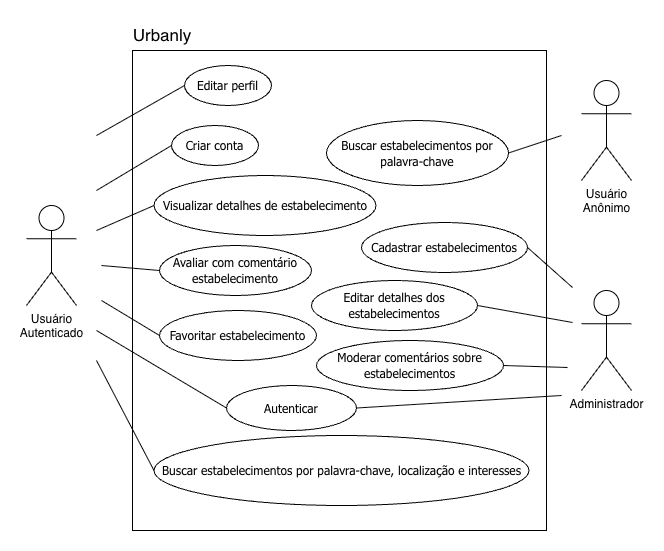

The diagram above was exported from draw.io. Its source (the exported page's mxGraphModel, read from the mxfile embedded in the PNG):
<mxGraphModel dx="946" dy="559" grid="1" gridSize="5" guides="1" tooltips="1" connect="1" arrows="1" fold="1" page="1" pageScale="1" pageWidth="827" pageHeight="583" math="0" shadow="0">
  <root>
    <mxCell id="0" />
    <mxCell id="1" parent="0" />
    <mxCell id="_GWAyUx9oH7_JvKhZuoO-1" parent="1" style="rounded=0;whiteSpace=wrap;html=1;" value="" vertex="1">
      <mxGeometry height="480" width="414" x="186" y="35" as="geometry" />
    </mxCell>
    <mxCell id="_GWAyUx9oH7_JvKhZuoO-2" parent="1" style="shape=umlActor;verticalLabelPosition=bottom;verticalAlign=top;html=1;outlineConnect=0;" value="Usuário&lt;div&gt;Autenticado&lt;/div&gt;" vertex="1">
      <mxGeometry height="100" width="50" x="80" y="190" as="geometry" />
    </mxCell>
    <mxCell id="_GWAyUx9oH7_JvKhZuoO-3" edge="1" parent="1" style="endArrow=none;html=1;rounded=0;entryX=1;entryY=0.5;entryDx=0;entryDy=0;" target="_GWAyUx9oH7_JvKhZuoO-4" value="">
      <mxGeometry height="50" relative="1" width="50" as="geometry">
        <mxPoint x="626" y="272" as="sourcePoint" />
        <mxPoint x="404" y="92" as="targetPoint" />
      </mxGeometry>
    </mxCell>
    <mxCell id="_GWAyUx9oH7_JvKhZuoO-4" parent="1" style="ellipse;whiteSpace=wrap;html=1;" value="&lt;font face=&quot;Tahoma&quot;&gt;Cadastrar estabelecimentos&lt;/font&gt;" vertex="1">
      <mxGeometry height="50" width="166" x="415" y="207" as="geometry" />
    </mxCell>
    <mxCell id="_GWAyUx9oH7_JvKhZuoO-5" edge="1" parent="1" style="endArrow=none;html=1;rounded=0;entryX=0;entryY=0.5;entryDx=0;entryDy=0;" target="_GWAyUx9oH7_JvKhZuoO-6" value="">
      <mxGeometry height="50" relative="1" width="50" as="geometry">
        <mxPoint x="150" y="345" as="sourcePoint" />
        <mxPoint x="220" y="135" as="targetPoint" />
      </mxGeometry>
    </mxCell>
    <mxCell id="_GWAyUx9oH7_JvKhZuoO-6" parent="1" style="ellipse;whiteSpace=wrap;html=1;" value="&lt;div style=&quot;line-height: 100%;&quot;&gt;&lt;font face=&quot;Tahoma&quot;&gt;Buscar estabelecimentos por palavra-chave, localização e interesses&lt;/font&gt;&lt;/div&gt;" vertex="1">
      <mxGeometry height="70" width="375" x="207.5" y="420" as="geometry" />
    </mxCell>
    <mxCell id="_GWAyUx9oH7_JvKhZuoO-7" edge="1" parent="1" style="endArrow=none;html=1;rounded=0;entryX=0;entryY=0.5;entryDx=0;entryDy=0;" target="_GWAyUx9oH7_JvKhZuoO-8" value="">
      <mxGeometry height="50" relative="1" width="50" as="geometry">
        <mxPoint x="150" y="215" as="sourcePoint" />
        <mxPoint x="220" y="200" as="targetPoint" />
      </mxGeometry>
    </mxCell>
    <mxCell id="_GWAyUx9oH7_JvKhZuoO-8" parent="1" style="ellipse;whiteSpace=wrap;html=1;" value="&lt;font face=&quot;Tahoma&quot;&gt;Visualizar detalhes de estabelecimento&lt;/font&gt;" vertex="1">
      <mxGeometry height="60" width="222" x="207.5" y="160" as="geometry" />
    </mxCell>
    <mxCell id="_GWAyUx9oH7_JvKhZuoO-9" edge="1" parent="1" style="endArrow=none;html=1;rounded=0;entryX=0;entryY=0.5;entryDx=0;entryDy=0;" target="_GWAyUx9oH7_JvKhZuoO-10" value="">
      <mxGeometry height="50" relative="1" width="50" as="geometry">
        <mxPoint x="155" y="250" as="sourcePoint" />
        <mxPoint x="220" y="261.5" as="targetPoint" />
      </mxGeometry>
    </mxCell>
    <mxCell id="_GWAyUx9oH7_JvKhZuoO-10" parent="1" style="ellipse;whiteSpace=wrap;html=1;" value="&lt;font face=&quot;Tahoma&quot;&gt;Avaliar com comentário estabelecimento&lt;/font&gt;" vertex="1">
      <mxGeometry height="50" width="152" x="213" y="230" as="geometry" />
    </mxCell>
    <mxCell id="_GWAyUx9oH7_JvKhZuoO-11" edge="1" parent="1" style="endArrow=none;html=1;rounded=0;entryX=0;entryY=0.5;entryDx=0;entryDy=0;" target="_GWAyUx9oH7_JvKhZuoO-13" value="">
      <mxGeometry height="50" relative="1" width="50" as="geometry">
        <mxPoint x="155" y="285" as="sourcePoint" />
        <mxPoint x="220" y="320" as="targetPoint" />
      </mxGeometry>
    </mxCell>
    <mxCell id="_GWAyUx9oH7_JvKhZuoO-12" edge="1" parent="1" style="rounded=0;orthogonalLoop=1;jettySize=auto;html=1;entryX=0;entryY=0.5;entryDx=0;entryDy=0;endArrow=none;endFill=0;" target="_GWAyUx9oH7_JvKhZuoO-16">
      <mxGeometry relative="1" as="geometry">
        <mxPoint x="150" y="175" as="sourcePoint" />
      </mxGeometry>
    </mxCell>
    <mxCell id="_GWAyUx9oH7_JvKhZuoO-13" parent="1" style="ellipse;whiteSpace=wrap;html=1;" value="&lt;font face=&quot;Tahoma&quot;&gt;Favoritar estabelecimento&lt;/font&gt;" vertex="1">
      <mxGeometry height="50" width="157" x="213" y="295" as="geometry" />
    </mxCell>
    <mxCell id="_GWAyUx9oH7_JvKhZuoO-14" edge="1" parent="1" style="endArrow=none;html=1;rounded=0;entryX=1;entryY=0.5;entryDx=0;entryDy=0;" target="_GWAyUx9oH7_JvKhZuoO-15" value="">
      <mxGeometry height="50" relative="1" width="50" as="geometry">
        <mxPoint x="615" y="120" as="sourcePoint" />
        <mxPoint x="220" y="55" as="targetPoint" />
      </mxGeometry>
    </mxCell>
    <mxCell id="_GWAyUx9oH7_JvKhZuoO-15" parent="1" style="ellipse;whiteSpace=wrap;html=1;" value="&lt;font face=&quot;Tahoma&quot;&gt;Buscar estabelecimentos por palavra-chave&lt;/font&gt;" vertex="1">
      <mxGeometry height="65" width="182" x="380" y="105" as="geometry" />
    </mxCell>
    <mxCell id="_GWAyUx9oH7_JvKhZuoO-16" parent="1" style="ellipse;whiteSpace=wrap;html=1;" value="&lt;font face=&quot;Tahoma&quot;&gt;Criar conta&lt;/font&gt;" vertex="1">
      <mxGeometry height="40" width="87" x="225" y="110" as="geometry" />
    </mxCell>
    <mxCell id="_GWAyUx9oH7_JvKhZuoO-17" parent="1" style="shape=umlActor;verticalLabelPosition=bottom;verticalAlign=top;html=1;outlineConnect=0;" value="Administrador" vertex="1">
      <mxGeometry height="100" width="50" x="635" y="275" as="geometry" />
    </mxCell>
    <mxCell id="_GWAyUx9oH7_JvKhZuoO-18" parent="1" style="text;html=1;whiteSpace=wrap;strokeColor=none;fillColor=none;align=center;verticalAlign=middle;rounded=0;fontSize=17;" value="Urbanly" vertex="1">
      <mxGeometry height="30" width="60" x="186" y="5" as="geometry" />
    </mxCell>
    <mxCell id="_GWAyUx9oH7_JvKhZuoO-19" parent="1" style="ellipse;whiteSpace=wrap;html=1;" value="&lt;font face=&quot;Tahoma&quot;&gt;Autenticar&lt;/font&gt;" vertex="1">
      <mxGeometry height="45" width="130" x="280" y="370" as="geometry" />
    </mxCell>
    <mxCell id="_GWAyUx9oH7_JvKhZuoO-20" edge="1" parent="1" style="rounded=0;orthogonalLoop=1;jettySize=auto;html=1;endArrow=none;endFill=0;entryX=0;entryY=0.5;entryDx=0;entryDy=0;" target="_GWAyUx9oH7_JvKhZuoO-19">
      <mxGeometry relative="1" as="geometry">
        <mxPoint x="150" y="315" as="sourcePoint" />
        <mxPoint x="213" y="420" as="targetPoint" />
      </mxGeometry>
    </mxCell>
    <mxCell id="_GWAyUx9oH7_JvKhZuoO-21" parent="1" style="ellipse;whiteSpace=wrap;html=1;" value="&lt;font face=&quot;Tahoma&quot;&gt;Editar detalhes dos estabelecimentos&lt;/font&gt;" vertex="1">
      <mxGeometry height="50" width="166" x="365" y="265" as="geometry" />
    </mxCell>
    <mxCell id="_GWAyUx9oH7_JvKhZuoO-22" edge="1" parent="1" style="endArrow=none;html=1;rounded=0;entryX=1;entryY=0.5;entryDx=0;entryDy=0;" target="_GWAyUx9oH7_JvKhZuoO-21" value="">
      <mxGeometry height="50" relative="1" width="50" as="geometry">
        <mxPoint x="626" y="307" as="sourcePoint" />
        <mxPoint x="656" y="192" as="targetPoint" />
      </mxGeometry>
    </mxCell>
    <mxCell id="_GWAyUx9oH7_JvKhZuoO-23" parent="1" style="ellipse;whiteSpace=wrap;html=1;" value="&lt;font face=&quot;Tahoma&quot;&gt;Moderar comentários sobre estabelecimentos&lt;/font&gt;" vertex="1">
      <mxGeometry height="50" width="187" x="370" y="325" as="geometry" />
    </mxCell>
    <mxCell id="_GWAyUx9oH7_JvKhZuoO-24" edge="1" parent="1" style="endArrow=none;html=1;rounded=0;entryX=1;entryY=0.5;entryDx=0;entryDy=0;" target="_GWAyUx9oH7_JvKhZuoO-23" value="">
      <mxGeometry height="50" relative="1" width="50" as="geometry">
        <mxPoint x="621" y="352" as="sourcePoint" />
        <mxPoint x="766" y="412" as="targetPoint" />
      </mxGeometry>
    </mxCell>
    <mxCell id="dKbrNwhRLcd_HFvM-rAF-1" parent="1" style="shape=umlActor;verticalLabelPosition=bottom;verticalAlign=top;html=1;outlineConnect=0;" value="Usuário&lt;div&gt;Anônimo&lt;/div&gt;" vertex="1">
      <mxGeometry height="100" width="50" x="635" y="65" as="geometry" />
    </mxCell>
    <mxCell id="dKbrNwhRLcd_HFvM-rAF-2" edge="1" parent="1" style="endArrow=none;html=1;rounded=0;entryX=1;entryY=0.5;entryDx=0;entryDy=0;" target="_GWAyUx9oH7_JvKhZuoO-19" value="">
      <mxGeometry height="50" relative="1" width="50" as="geometry">
        <mxPoint x="615" y="380" as="sourcePoint" />
        <mxPoint x="600" y="383" as="targetPoint" />
      </mxGeometry>
    </mxCell>
    <mxCell id="hrBNq4ECceCz9i8CqdWL-2" edge="1" parent="1" style="rounded=0;orthogonalLoop=1;jettySize=auto;html=1;entryX=0;entryY=0.5;entryDx=0;entryDy=0;endArrow=none;endFill=0;" target="hrBNq4ECceCz9i8CqdWL-3">
      <mxGeometry relative="1" as="geometry">
        <mxPoint x="150" y="120" as="sourcePoint" />
      </mxGeometry>
    </mxCell>
    <mxCell id="hrBNq4ECceCz9i8CqdWL-3" parent="1" style="ellipse;whiteSpace=wrap;html=1;" value="&lt;font face=&quot;Tahoma&quot;&gt;Editar perfil&lt;/font&gt;" vertex="1">
      <mxGeometry height="40" width="87" x="238" y="50" as="geometry" />
    </mxCell>
  </root>
</mxGraphModel>